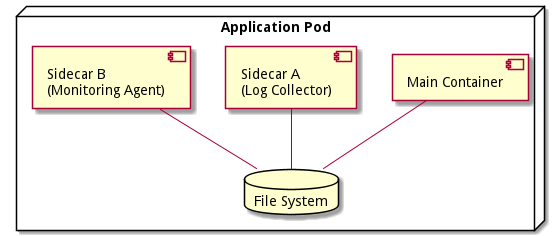

The diagram above was rendered by PlantUML. Its source (embedded in the PNG):
@startuml

node "Application Pod" {
    component [Main Container] as m
    component [Sidecar A\n(Log Collector)] as sa
    component [Sidecar B\n(Monitoring Agent)] as sb
    database "File System" as f

    m -down- f
    sa -down- f
    sb -down- f
}

@enduml